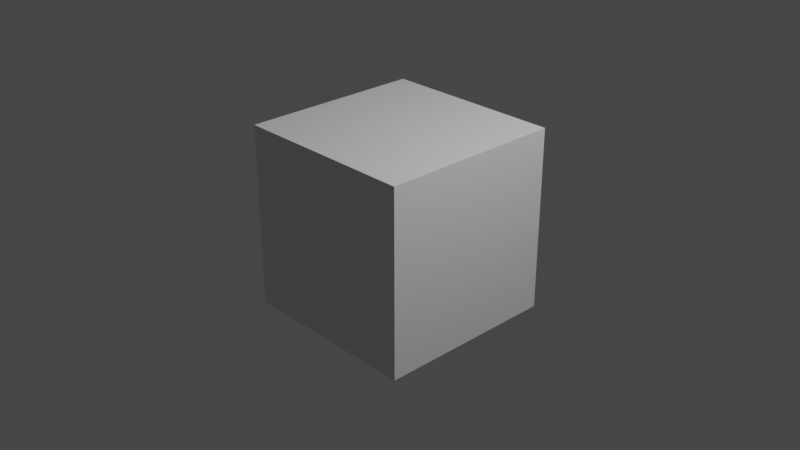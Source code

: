 # Source: modal_event_reporting.blend  (saved by Blender 3.5.10; exported with 4.5.12 LTS)
import bpy
from mathutils import Matrix  # noqa: F401  (used for matrix-valued properties, if any)

bpy.ops.wm.read_factory_settings(use_empty=True)
scene = bpy.context.scene
scene.name = 'Scene'

# ---- collections
col_collection = bpy.data.collections.new('Collection'); scene.collection.children.link(col_collection)

# ---- materials (node trees are filled in below, after node groups)
mat_material = bpy.data.materials.new('Material')
mat_material.alpha_threshold = 0.0
mat_material.use_transparent_shadow = False
mat_material.roughness = 0.5
mat_material.line_color = (0.0, 0.0, 0.0, 1.0)

# ---- material node trees
mat_material.use_nodes = True; mat_material.node_tree.nodes.clear()
_N = mat_material.node_tree.nodes; _L = mat_material.node_tree.links
n0 = _N.new('ShaderNodeOutputMaterial'); n0.name = 'Material Output'; n0.location = (300, 300)
n1 = _N.new('ShaderNodeBsdfPrincipled'); n1.name = 'Principled BSDF'; n1.location = (10, 300)
n1.distribution = 'GGX'
n1.subsurface_method = 'RANDOM_WALK_SKIN'
n1.inputs[3].default_value = 1.45
n1.inputs[27].default_value = (0.0, 0.0, 0.0, 1.0)
n1.inputs[28].default_value = 1.0
_L.new(n1.outputs[0], n0.inputs[0])
n0.is_active_output = True

# ---- world
world_world = bpy.data.worlds.new('World'); scene.world = world_world
world_world.use_nodes = True; world_world.node_tree.nodes.clear()
_N = world_world.node_tree.nodes; _L = world_world.node_tree.links
n0 = _N.new('ShaderNodeOutputWorld'); n0.name = 'World Output'; n0.location = (300, 300)
n1 = _N.new('ShaderNodeBackground'); n1.name = 'Background'; n1.location = (10, 300)
n1.inputs[0].default_value = (0.05088, 0.05088, 0.05088, 1.0)
_L.new(n1.outputs[0], n0.inputs[0])
n0.is_active_output = True
world_world.color = (0.05088, 0.05088, 0.05088)
world_world.use_sun_shadow = False
world_world.sun_shadow_jitter_overblur = 0.0

# ---- cameras
cam_camera = bpy.data.cameras.new('Camera')
cam_camera.clip_end = 100.0
cam_camera.ortho_scale = 7.314

# ---- lights
light_light = bpy.data.lights.new('Light', 'POINT')
light_light.transmission_factor = 0.0
light_light.energy = 1000.0
light_light.shadow_soft_size = 0.1
light_light.shadow_maximum_resolution = 0.006
light_light.use_absolute_resolution = True

# ---- meshes
me_cube = bpy.data.meshes.new('Cube')
me_cube.from_pydata([(1.0, 1.0, 1.0), (1.0, 1.0, -1.0), (1.0, -1.0, 1.0), (1.0, -1.0, -1.0), (-1.0, 1.0, 1.0), (-1.0, 1.0, -1.0), (-1.0, -1.0, 1.0), (-1.0, -1.0, -1.0)], [], [(0, 4, 6, 2), (3, 2, 6, 7), (7, 6, 4, 5), (5, 1, 3, 7), (1, 0, 2, 3), (5, 4, 0, 1)])
_uv = me_cube.uv_layers.new(name='UVMap')
_uv.uv.foreach_set('vector', [0.625, 0.5, 0.875, 0.5, 0.875, 0.75, 0.625, 0.75, 0.375, 0.75, 0.625, 0.75, 0.625, 1.0, 0.375, 1.0, 0.375, 0.0, 0.625, 0.0, 0.625, 0.25, 0.375, 0.25, 0.125, 0.5, 0.375, 0.5, 0.375, 0.75, 0.125, 0.75, 0.375, 0.5, 0.625, 0.5, 0.625, 0.75, 0.375, 0.75, 0.375, 0.25, 0.625, 0.25, 0.625, 0.5, 0.375, 0.5])
me_cube.materials.append(mat_material)
me_cube.use_mirror_vertex_groups = False
me_cube.update()
me_cube_001 = bpy.data.meshes.new('Cube.001')
me_cube_001.from_pydata([(-0.7761, -0.7761, -0.7761), (-0.7761, -0.7761, 0.7761), (-0.7761, 0.7761, -0.7761), (-0.7761, 0.7761, 0.7761), (0.7761, -0.7761, -0.7761), (0.7761, -0.7761, 0.7761), (0.7761, 0.7761, -0.7761), (0.7761, 0.7761, 0.7761)], [], [(0, 1, 3, 2), (2, 3, 7, 6), (6, 7, 5, 4), (4, 5, 1, 0), (2, 6, 4, 0), (7, 3, 1, 5)])
_uv = me_cube_001.uv_layers.new(name='UVMap')
_uv.uv.foreach_set('vector', [0.375, 0.0, 0.625, 0.0, 0.625, 0.25, 0.375, 0.25, 0.375, 0.25, 0.625, 0.25, 0.625, 0.5, 0.375, 0.5, 0.375, 0.5, 0.625, 0.5, 0.625, 0.75, 0.375, 0.75, 0.375, 0.75, 0.625, 0.75, 0.625, 1.0, 0.375, 1.0, 0.125, 0.5, 0.375, 0.5, 0.375, 0.75, 0.125, 0.75, 0.625, 0.5, 0.875, 0.5, 0.875, 0.75, 0.625, 0.75])
me_cube_001.update()

# ---- objects
ob_cube = bpy.data.objects.new('Cube', me_cube)
ob_light = bpy.data.objects.new('Light', light_light)
ob_camera = bpy.data.objects.new('Camera', cam_camera)
ob_cube_001 = bpy.data.objects.new('Cube.001', me_cube_001)

# ---- transforms, parenting, visibility, modifiers, constraints
ob_cube.location = (0.0, 0.0, 0.0)
ob_cube.lock_rotations_4d = False
ob_cube.empty_display_type = 'ARROWS'
ob_cube.lineart.crease_threshold = 0.0
ob_light.location = (4.076, 1.005, 5.904)
ob_light.rotation_euler = (0.6503, 0.05522, 1.866)
ob_light.lock_rotations_4d = False
ob_light.empty_display_type = 'ARROWS'
ob_light.color = (0.0, 0.0, 0.0, 0.0)
ob_light.lineart.crease_threshold = 0.0
ob_camera.location = (7.359, -6.926, 4.958)
ob_camera.rotation_euler = (1.109, 0.0, 0.8149)
ob_camera.lock_rotations_4d = False
ob_camera.empty_display_type = 'ARROWS'
ob_camera.color = (0.0, 0.0, 0.0, 0.0)
ob_camera.display_type = 'WIRE'
ob_camera.lineart.crease_threshold = 0.0
ob_cube_001.location = (0.0, 0.0, 0.0)
ob_cube_001.scale = (1.0, 1.01, 1.0)
_m = ob_cube_001.modifiers.new('Mirror', 'MIRROR')
_m.use_axis = (False, False, False)
_m = ob_cube_001.modifiers.new('Displace', 'DISPLACE')
_m.show_render = False
_m.strength = 0.02

# ---- collection membership
col_collection.objects.link(ob_cube)
col_collection.objects.link(ob_light)
col_collection.objects.link(ob_camera)
col_collection.objects.link(ob_cube_001)

# ---- scene / render settings (as saved in the file)
scene.camera = ob_camera
scene.frame_start = 1; scene.frame_end = 250; scene.frame_set(1)
scene.render.engine = 'BLENDER_EEVEE_NEXT'
scene.cycles.sampling_pattern = 'TABULATED_SOBOL'
scene.view_settings.view_transform = 'Filmic'
bpy.context.view_layer.update()
